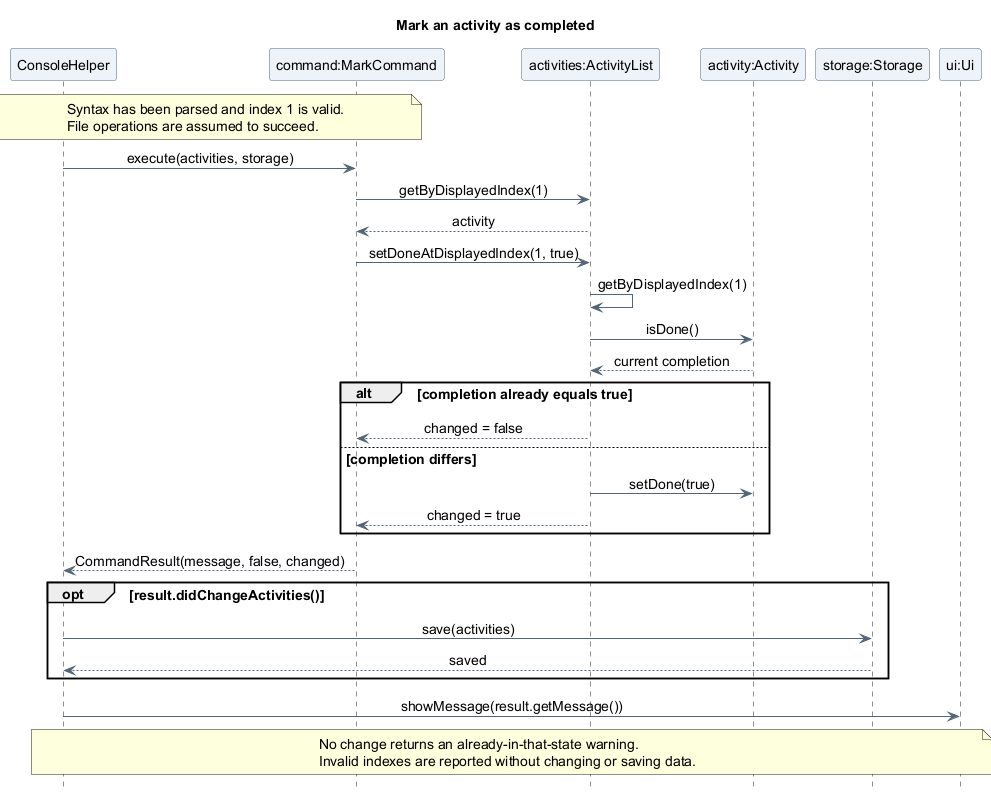

The diagram above was rendered by PlantUML. Its source (embedded in the PNG):
@startuml
title Mark an activity as completed
skinparam backgroundColor white
skinparam shadowing false
skinparam defaultFontName SansSerif
skinparam defaultFontSize 14
skinparam ArrowColor #526477
skinparam ParticipantBackgroundColor #EDF3F8
skinparam ParticipantBorderColor #526477
skinparam sequenceMessageAlign center
hide footbox

participant "ConsoleHelper" as Console
participant "command:MarkCommand" as Query
participant "activities:ActivityList" as Activities
participant "activity:Activity" as Activity
participant "storage:Storage" as Storage
participant "ui:Ui" as UI

note over Console, Query
  Syntax has been parsed and index 1 is valid.
  File operations are assumed to succeed.
end note
Console -> Query : execute(activities, storage)
Query -> Activities : getByDisplayedIndex(1)
Activities --> Query : activity
Query -> Activities : setDoneAtDisplayedIndex(1, true)
Activities -> Activities : getByDisplayedIndex(1)
Activities -> Activity : isDone()
Activity --> Activities : current completion
alt completion already equals true
  Activities --> Query : changed = false
else completion differs
  Activities -> Activity : setDone(true)
  Activities --> Query : changed = true
end
Query --> Console : CommandResult(message, false, changed)
opt result.didChangeActivities()
  Console -> Storage : save(activities)
  Storage --> Console : saved
end
Console -> UI : showMessage(result.getMessage())
note over Console, UI
  No change returns an already-in-that-state warning.
  Invalid indexes are reported without changing or saving data.
end note
@enduml